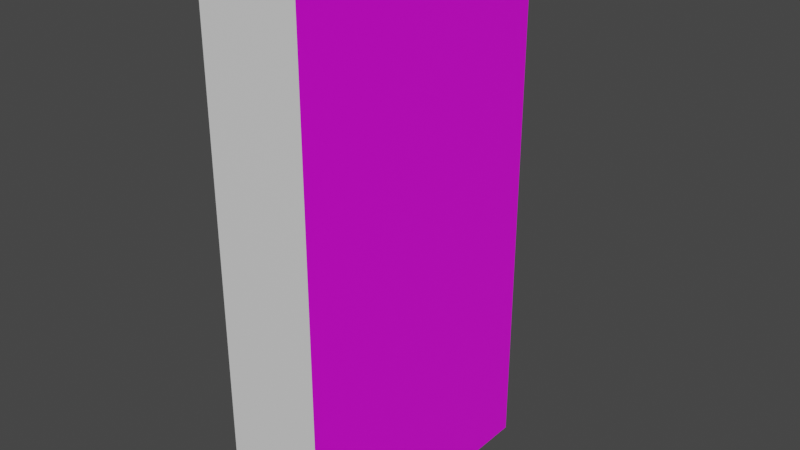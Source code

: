 # Source: characterBetaStandToWalk.blend  (saved by Blender 3.4.6; exported with 4.5.12 LTS)
import bpy
from mathutils import Matrix  # noqa: F401  (used for matrix-valued properties, if any)

bpy.ops.wm.read_factory_settings(use_empty=True)
scene = bpy.context.scene
scene.name = 'Scene'

# ---- collections
col_collection = bpy.data.collections.new('Collection'); scene.collection.children.link(col_collection)

# ---- images (referenced by path relative to the original .blend; pixels are not part of the script)
import os
ASSET_DIR = os.environ.get("B2B_ASSET_DIR", "")  # directory of the original .blend (textures are referenced by path, not embedded)
HERE = os.path.dirname(os.path.abspath(__file__))  # packed textures are extracted next to this script under _unpacked/

def load_image(name, relpath, width, height, colorspace="sRGB"):
    """Load a texture the original file referenced (path relative to the .blend, or extracted next to this script)."""
    p = next((c for c in (os.path.join(HERE, relpath), os.path.join(ASSET_DIR, relpath)) if relpath and os.path.exists(c)), "")
    if p:
        img = bpy.data.images.load(p, check_existing=True)
        img.name = name
    else:  # same state as the original file: an image datablock whose file is absent (Cycles renders it pink)
        img = bpy.data.images.new(name, width, height)
        img.source = "FILE"
        img.filepath = "//" + (relpath or name)
    img.colorspace_settings.name = colorspace
    return img
img_larry_quad_nobcg_01_png = load_image('Larry_Quad_NOBCG_01.png', 'Larry_Quad_NOBCG_01.png', 1024, 1024, 'sRGB')

# ---- materials (node trees are filled in below, after node groups)
mat_material = bpy.data.materials.new('Material')
mat_material.alpha_threshold = 0.0
mat_material.use_transparent_shadow = False
mat_material.roughness = 0.5
mat_material.line_color = (0.0, 0.0, 0.0, 1.0)
mat_faceside = bpy.data.materials.new('FaceSide')
mat_faceside.use_transparent_shadow = False

# ---- material node trees
mat_material.use_nodes = True; mat_material.node_tree.nodes.clear()
_N = mat_material.node_tree.nodes; _L = mat_material.node_tree.links
n0 = _N.new('ShaderNodeOutputMaterial'); n0.name = 'Material Output'; n0.location = (300, 300)
n1 = _N.new('ShaderNodeBsdfPrincipled'); n1.name = 'Principled BSDF'; n1.location = (10, 300)
n1.distribution = 'GGX'
n1.subsurface_method = 'RANDOM_WALK_SKIN'
n1.inputs[3].default_value = 1.45
n1.inputs[27].default_value = (0.0, 0.0, 0.0, 1.0)
n1.inputs[28].default_value = 1.0
_L.new(n1.outputs[0], n0.inputs[0])
n0.is_active_output = True
mat_faceside.use_nodes = True; mat_faceside.node_tree.nodes.clear()
_N = mat_faceside.node_tree.nodes; _L = mat_faceside.node_tree.links
n0 = _N.new('ShaderNodeBsdfPrincipled'); n0.name = 'Principled BSDF'; n0.location = (10, 300)
n0.distribution = 'GGX'
n0.subsurface_method = 'RANDOM_WALK_SKIN'
n0.inputs[3].default_value = 1.45
n0.inputs[27].default_value = (0.0, 0.0, 0.0, 1.0)
n0.inputs[28].default_value = 1.0
n1 = _N.new('ShaderNodeOutputMaterial'); n1.name = 'Material Output'; n1.location = (300, 300)
n2 = _N.new('ShaderNodeTexImage'); n2.name = 'Image Texture'; n2.location = (-347, 222)
n2.image = img_larry_quad_nobcg_01_png
_L.new(n0.outputs[0], n1.inputs[0])
_L.new(n2.outputs[0], n0.inputs[0])
n1.is_active_output = True

# ---- world
world_world = bpy.data.worlds.new('World'); scene.world = world_world
world_world.use_nodes = True; world_world.node_tree.nodes.clear()
_N = world_world.node_tree.nodes; _L = world_world.node_tree.links
n0 = _N.new('ShaderNodeOutputWorld'); n0.name = 'World Output'; n0.location = (300, 300)
n1 = _N.new('ShaderNodeBackground'); n1.name = 'Background'; n1.location = (10, 300)
n1.inputs[0].default_value = (0.05088, 0.05088, 0.05088, 1.0)
_L.new(n1.outputs[0], n0.inputs[0])
n0.is_active_output = True
world_world.color = (0.05088, 0.05088, 0.05088)
world_world.use_sun_shadow = False
world_world.sun_shadow_jitter_overblur = 0.0

# ---- meshes
me_cube = bpy.data.meshes.new('Cube')
me_cube.from_pydata([(1.0, 1.0, 1.0), (1.0, 1.0, -1.0), (1.0, -1.0, 1.0), (1.0, -1.0, -1.0), (-1.0, 1.0, 1.0), (-1.0, 1.0, -1.0), (-1.0, -1.0, 1.0), (-1.0, -1.0, -1.0)], [], [(0, 4, 6, 2), (3, 2, 6, 7), (7, 6, 4, 5), (5, 1, 3, 7), (1, 0, 2, 3), (5, 4, 0, 1)])
me_cube.polygons.foreach_set('material_index', [0, 0, 0, 0, 1, 0])
_uv = me_cube.uv_layers.new(name='UVMap')
_uv.uv.foreach_set('vector', [0.703, 0.5, 1.109, 0.5, 1.109, 0.75, 0.703, 0.75, 0.297, 0.75, 0.703, 0.75, 0.703, 1.0, 0.297, 1.0, 0.297, 0.0, 0.703, 0.0, 0.703, 0.25, 0.297, 0.25, -0.1089, 0.5, 0.297, 0.5, 0.297, 0.75, -0.1089, 0.75, 0.9425, -0.05704, 0.9454, 1.043, 0.0381, 1.047, 0.03523, -0.05327, 0.297, 0.25, 0.703, 0.25, 0.703, 0.5, 0.297, 0.5])
me_cube.materials.append(mat_material)
me_cube.materials.append(mat_faceside)
me_cube.use_mirror_vertex_groups = False
me_cube.update()
arm_armature = bpy.data.armatures.new('Armature')  # bones are not reproduced

# ---- objects
ob_cube = bpy.data.objects.new('Cube', me_cube)
ob_armature = bpy.data.objects.new('Armature', arm_armature)

# ---- transforms, parenting, visibility, modifiers, constraints
ob_cube.parent = ob_armature
ob_cube.matrix_parent_inverse = Matrix(((1.0, -0.0, 0.0, -0.0), (-0.0, 0.0, 1.0, -1.0), (0.0, -1.0, 0.0, -0.0), (0.0, 0.0, -0.0, 1.0)))
ob_cube.location = (0.0, 0.0, 0.0)
ob_cube.scale = (1.84, 10.0, 5.273)
ob_cube.lock_rotations_4d = False
ob_cube.empty_display_type = 'ARROWS'
ob_cube.lineart.crease_threshold = 0.0
ob_armature.location = (0.0, 0.0, 0.0)

# ---- collection membership
col_collection.objects.link(ob_cube)
col_collection.objects.link(ob_armature)

# ---- scene / render settings (as saved in the file)
scene.frame_start = 1; scene.frame_end = 250; scene.frame_set(10)
scene.render.engine = 'BLENDER_EEVEE_NEXT'
scene.cycles.sampling_pattern = 'TABULATED_SOBOL'
scene.cycles.use_light_tree = False
scene.view_settings.view_transform = 'Filmic'
bpy.context.view_layer.update()

# ---- added for rendering (the .blend has no active camera and no usable light): camera, sun
cam_auto = bpy.data.cameras.new('AutoCamera')
cam_auto.lens = 50.0
cam_auto.sensor_width = 36.0
cam_auto.clip_end = 1000.0
ob_auto_camera = bpy.data.objects.new('AutoCamera', cam_auto)
scene.collection.objects.link(ob_auto_camera)
ob_auto_camera.location = (21.1944, -25.4333, 16.9555)
ob_auto_camera.rotation_euler = (1.09748, -7.21219e-08, 0.694738)
scene.camera = ob_auto_camera
light_auto_sun = bpy.data.lights.new('AutoSun', 'SUN')
light_auto_sun.energy = 3.0
light_auto_sun.angle = 0.0523599
ob_auto_sun = bpy.data.objects.new('AutoSun', light_auto_sun)
scene.collection.objects.link(ob_auto_sun)
ob_auto_sun.rotation_euler = (0.872665, 0.174533, 0.523599)
bpy.context.view_layer.update()
